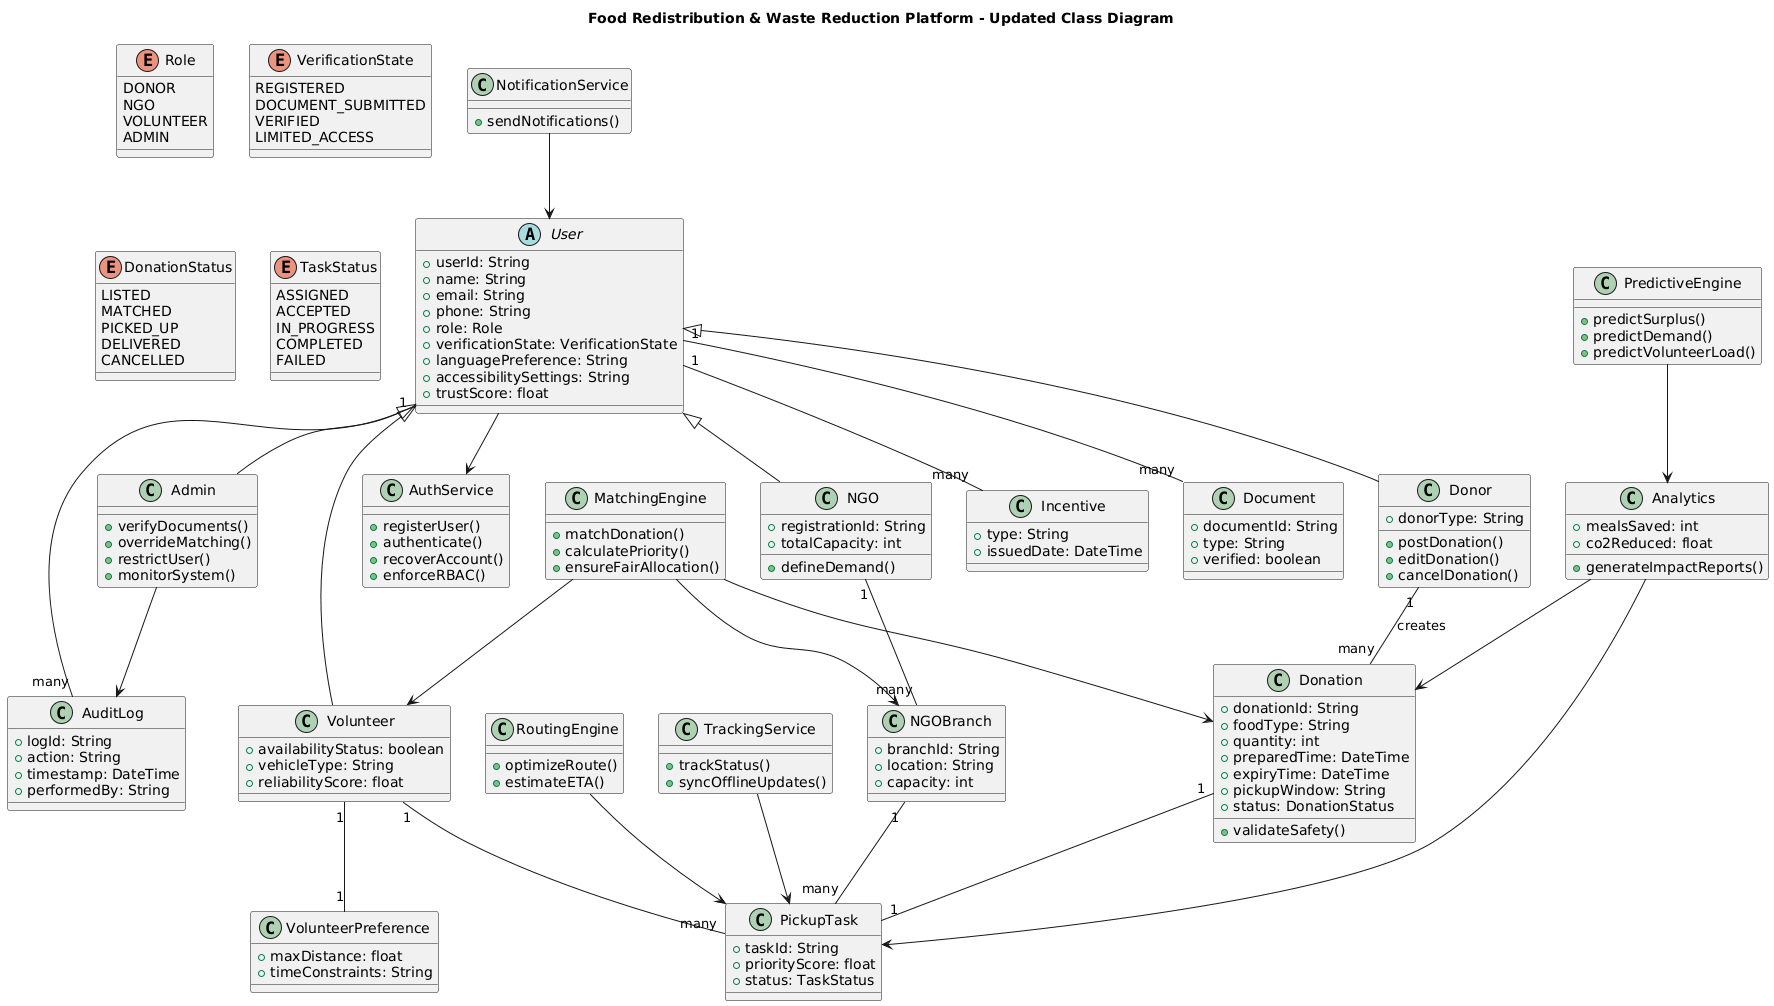

The diagram above was rendered by PlantUML. Its source (embedded in the PNG):
@startuml
title Food Redistribution & Waste Reduction Platform - Updated Class Diagram

' =========================
' ENUMS
' =========================
enum Role {
  DONOR
  NGO
  VOLUNTEER
  ADMIN
}

enum VerificationState {
  REGISTERED
  DOCUMENT_SUBMITTED
  VERIFIED
  LIMITED_ACCESS
}

enum DonationStatus {
  LISTED
  MATCHED
  PICKED_UP
  DELIVERED
  CANCELLED
}

enum TaskStatus {
  ASSIGNED
  ACCEPTED
  IN_PROGRESS
  COMPLETED
  FAILED
}

' =========================
' BASE USER & AUTH
' =========================
abstract class User {
  +userId: String
  +name: String
  +email: String
  +phone: String
  +role: Role
  +verificationState: VerificationState
  +languagePreference: String
  +accessibilitySettings: String
  +trustScore: float
}

class AuthService {
  +registerUser()
  +authenticate()
  +recoverAccount()
  +enforceRBAC()
}

User --> AuthService

' =========================
' DOCUMENTS & AUDIT
' =========================
class Document {
  +documentId: String
  +type: String
  +verified: boolean
}

class AuditLog {
  +logId: String
  +action: String
  +timestamp: DateTime
  +performedBy: String
}

User "1" -- "many" Document
User "1" -- "many" AuditLog

' =========================
' DONOR
' =========================
class Donor {
  +donorType: String
  +postDonation()
  +editDonation()
  +cancelDonation()
}

User <|-- Donor

class Donation {
  +donationId: String
  +foodType: String
  +quantity: int
  +preparedTime: DateTime
  +expiryTime: DateTime
  +pickupWindow: String
  +status: DonationStatus
  +validateSafety()
}

Donor "1" -- "many" Donation : creates

' =========================
' NGO & BRANCHES
' =========================
class NGO {
  +registrationId: String
  +totalCapacity: int
  +defineDemand()
}

class NGOBranch {
  +branchId: String
  +location: String
  +capacity: int
}

User <|-- NGO
NGO "1" -- "many" NGOBranch

' =========================
' VOLUNTEER
' =========================
class Volunteer {
  +availabilityStatus: boolean
  +vehicleType: String
  +reliabilityScore: float
}

class VolunteerPreference {
  +maxDistance: float
  +timeConstraints: String
}

User <|-- Volunteer
Volunteer "1" -- "1" VolunteerPreference

' =========================
' PICKUP & ASSIGNMENT
' =========================
class PickupTask {
  +taskId: String
  +priorityScore: float
  +status: TaskStatus
}

Donation "1" -- "1" PickupTask
Volunteer "1" -- "many" PickupTask
NGOBranch "1" -- "many" PickupTask

' =========================
' MATCHING & ROUTING
' =========================
class MatchingEngine {
  +matchDonation()
  +calculatePriority()
  +ensureFairAllocation()
}

class RoutingEngine {
  +optimizeRoute()
  +estimateETA()
}

MatchingEngine --> Donation
MatchingEngine --> NGOBranch
MatchingEngine --> Volunteer
RoutingEngine --> PickupTask

' =========================
' TRACKING & NOTIFICATION
' =========================
class TrackingService {
  +trackStatus()
  +syncOfflineUpdates()
}

class NotificationService {
  +sendNotifications()
}

TrackingService --> PickupTask
NotificationService --> User

' =========================
' ANALYTICS & PREDICTION
' =========================
class Analytics {
  +mealsSaved: int
  +co2Reduced: float
  +generateImpactReports()
}

class PredictiveEngine {
  +predictSurplus()
  +predictDemand()
  +predictVolunteerLoad()
}

Analytics --> Donation
Analytics --> PickupTask
PredictiveEngine --> Analytics

' =========================
' INCENTIVES
' =========================
class Incentive {
  +type: String
  +issuedDate: DateTime
}

User "1" -- "many" Incentive

' =========================
' ADMIN
' =========================
class Admin {
  +verifyDocuments()
  +overrideMatching()
  +restrictUser()
  +monitorSystem()
}

User <|-- Admin
Admin --> AuditLog
@enduml